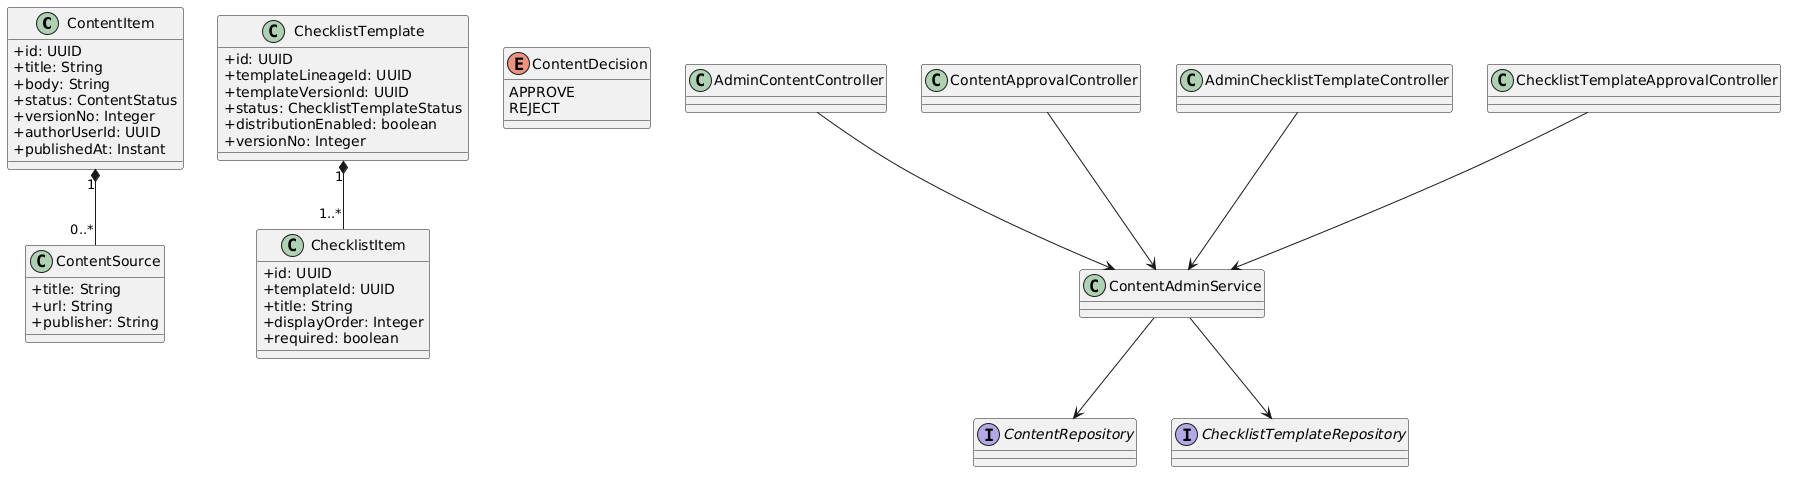

The diagram above was rendered by PlantUML. Its source (embedded in the PNG):
@startuml
skinparam classAttributeIconSize 0
class ContentItem {
  +id: UUID
  +title: String
  +body: String
  +status: ContentStatus
  +versionNo: Integer
  +authorUserId: UUID
  +publishedAt: Instant
}
class ContentSource {
  +title: String
  +url: String
  +publisher: String
}
class ChecklistTemplate {
  +id: UUID
  +templateLineageId: UUID
  +templateVersionId: UUID
  +status: ChecklistTemplateStatus
  +distributionEnabled: boolean
  +versionNo: Integer
}
class ChecklistItem {
  +id: UUID
  +templateId: UUID
  +title: String
  +displayOrder: Integer
  +required: boolean
}
enum ContentDecision {
  APPROVE
  REJECT
}
class AdminContentController
class ContentApprovalController
class AdminChecklistTemplateController
class ChecklistTemplateApprovalController
class ContentAdminService
interface ContentRepository
interface ChecklistTemplateRepository
ContentItem "1" *-- "0..*" ContentSource
ChecklistTemplate "1" *-- "1..*" ChecklistItem
AdminContentController --> ContentAdminService
ContentApprovalController --> ContentAdminService
AdminChecklistTemplateController --> ContentAdminService
ChecklistTemplateApprovalController --> ContentAdminService
ContentAdminService --> ContentRepository
ContentAdminService --> ChecklistTemplateRepository
@enduml